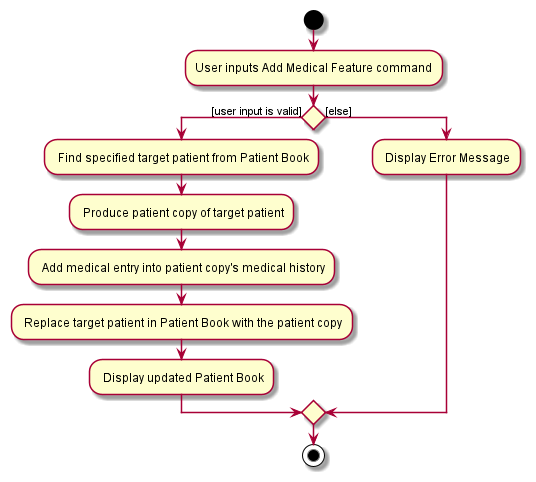

The diagram above was rendered by PlantUML. Its source (embedded in the PNG):
@startuml

start
:User inputs Add Medical Feature command;
if () then ([user input is valid])
: Find specified target patient from Patient Book;
: Produce patient copy of target patient;
: Add medical entry into patient copy's medical history;
: Replace target patient in Patient Book with the patient copy;
: Display updated Patient Book;
else ([else])
: Display Error Message;
endif
stop

@enduml